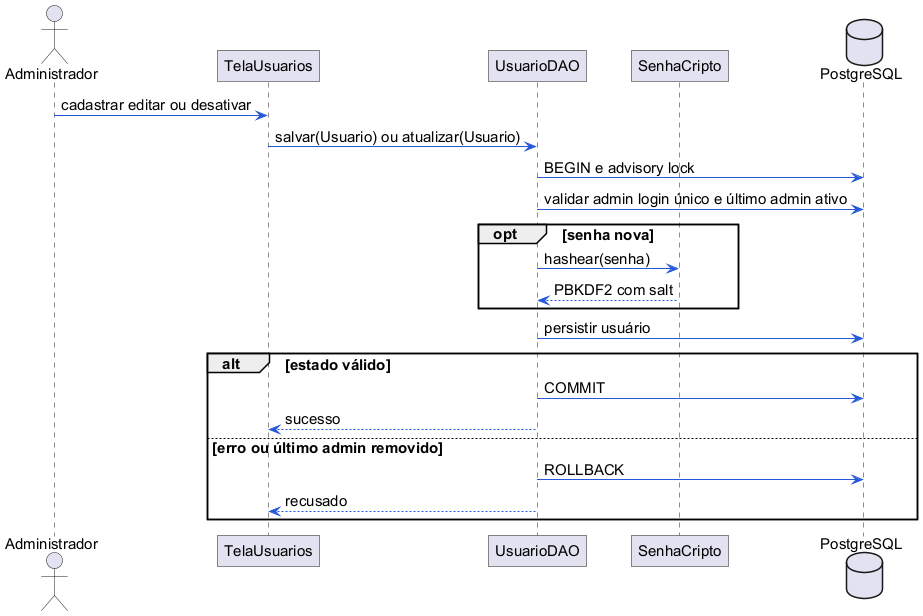

The diagram above was rendered by PlantUML. Its source (embedded in the PNG):
@startuml
!pragma layout smetana
skinparam backgroundColor white
skinparam defaultFontName Arial
skinparam defaultFontSize 15
skinparam shadowing false
skinparam roundcorner 0
skinparam ArrowColor #2459D9
skinparam classBackgroundColor #F4F7FC
skinparam classBorderColor #2459D9
skinparam packageStyle rectangle
actor Administrador
participant TelaUsuarios as Tela
participant UsuarioDAO as DAO
participant SenhaCripto
database PostgreSQL as BD
Administrador -> Tela : cadastrar editar ou desativar
Tela -> DAO : salvar(Usuario) ou atualizar(Usuario)
DAO -> BD : BEGIN e advisory lock
DAO -> BD : validar admin login único e último admin ativo
opt senha nova
 DAO -> SenhaCripto : hashear(senha)
 SenhaCripto --> DAO : PBKDF2 com salt
end
DAO -> BD : persistir usuário
alt estado válido
 DAO -> BD : COMMIT
 DAO --> Tela : sucesso
else erro ou último admin removido
 DAO -> BD : ROLLBACK
 DAO --> Tela : recusado
end
@enduml